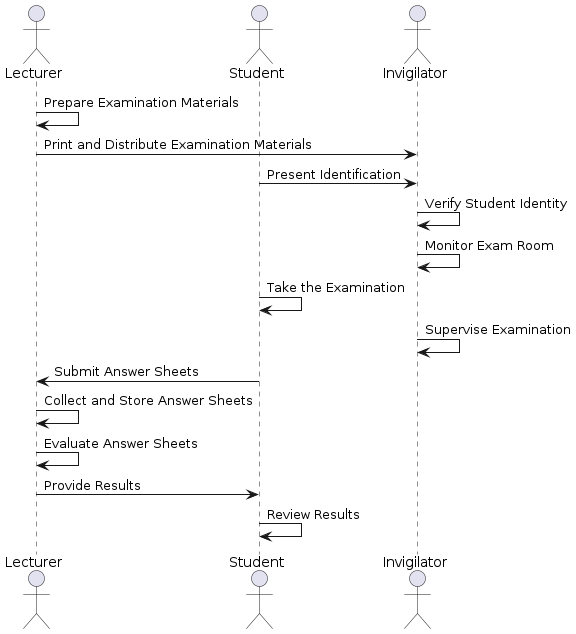

The diagram above was rendered by PlantUML. Its source (embedded in the PNG):
@startuml
actor Lecturer
actor Student
actor Invigilator

Lecturer -> Lecturer: Prepare Examination Materials
Lecturer -> Invigilator: Print and Distribute Examination Materials

Student -> Invigilator: Present Identification
Invigilator -> Invigilator: Verify Student Identity

Invigilator -> Invigilator: Monitor Exam Room

Student -> Student: Take the Examination
Invigilator -> Invigilator: Supervise Examination

Student -> Lecturer: Submit Answer Sheets
Lecturer -> Lecturer: Collect and Store Answer Sheets
Lecturer -> Lecturer: Evaluate Answer Sheets

Lecturer -> Student: Provide Results
Student -> Student: Review Results
@enduml